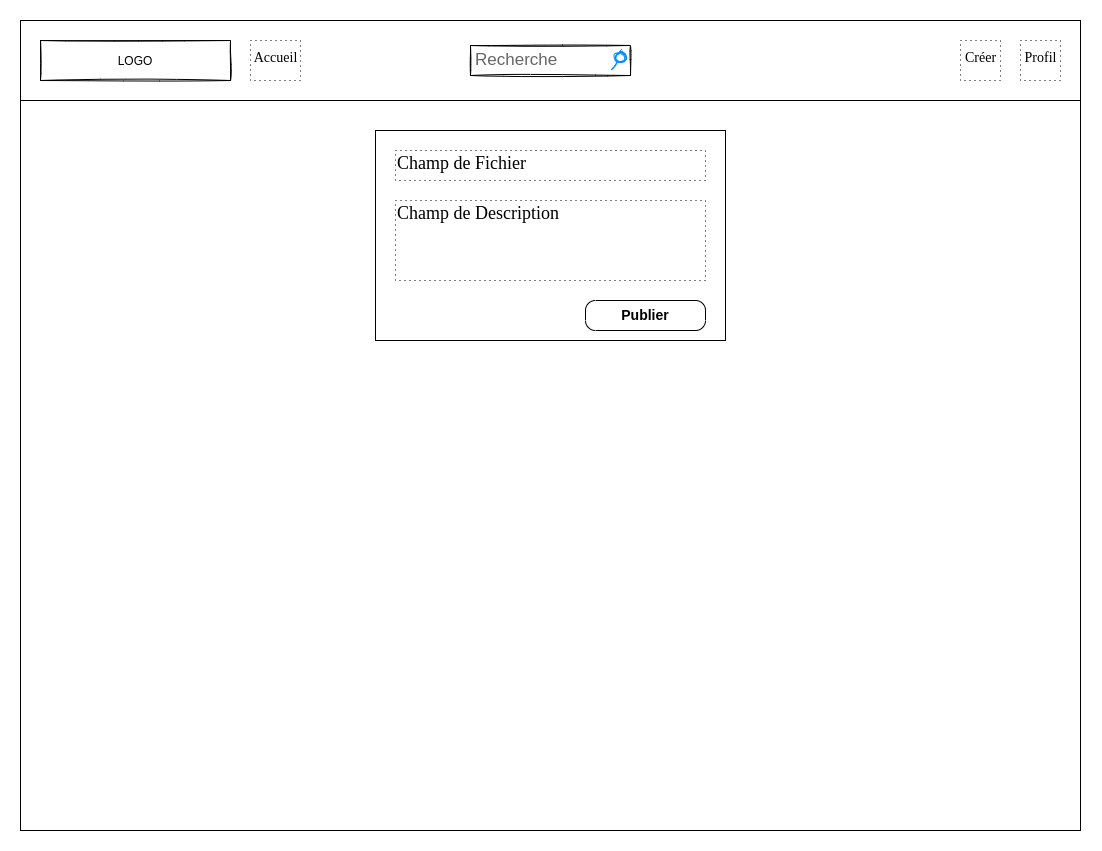

The diagram above was exported from draw.io. Its source (the exported page's mxGraphModel, read from the mxfile embedded in the PNG):
<mxGraphModel dx="1422" dy="734" grid="1" gridSize="10" guides="1" tooltips="1" connect="1" arrows="1" fold="1" page="1" pageScale="1" pageWidth="1100" pageHeight="850" background="none" math="0" shadow="0">
  <root>
    <mxCell id="0" />
    <mxCell id="1" parent="0" />
    <mxCell id="677b7b8949515195-1" value="" style="sketch=0;" parent="1" vertex="1">
      <mxGeometry x="20" y="20" width="1060" height="810" as="geometry" />
    </mxCell>
    <mxCell id="677b7b8949515195-2" value="LOGO" style="sketch=1;" parent="1" vertex="1">
      <mxGeometry x="40" y="40" width="190" height="40" as="geometry" />
    </mxCell>
    <mxCell id="677b7b8949515195-3" value="Recherche" style="strokeWidth=1;shadow=0;dashed=0;align=center;html=1;shape=mxgraph.mockup.forms.searchBox;strokeColor=default;mainText=;strokeColor2=#008cff;fontColor=#666666;fontSize=17;align=left;spacingLeft=3;rounded=0;labelBackgroundColor=none;comic=1;sketch=1;" parent="1" vertex="1">
      <mxGeometry x="470" y="45" width="160" height="30" as="geometry" />
    </mxCell>
    <mxCell id="677b7b8949515195-27" value="Accueil" style="text;html=1;points=[];align=center;verticalAlign=middle;spacingTop=-4;fontSize=14;fontFamily=Verdana;dashed=1;dashPattern=1 4;strokeColor=default;" parent="1" vertex="1">
      <mxGeometry x="250" y="40" width="50" height="40" as="geometry" />
    </mxCell>
    <mxCell id="677b7b8949515195-39" value="Créer" style="text;html=1;points=[];align=center;verticalAlign=middle;spacingTop=-4;fontSize=14;fontFamily=Verdana;strokeColor=default;dashed=1;dashPattern=1 4;" parent="1" vertex="1">
      <mxGeometry x="960" y="40" width="40" height="40" as="geometry" />
    </mxCell>
    <mxCell id="-RH-Ll4sNsOGz_yPx2dC-4" value="Profil" style="text;html=1;points=[];align=center;verticalAlign=middle;spacingTop=-4;fontSize=14;fontFamily=Verdana;strokeColor=default;dashed=1;dashPattern=1 4;" parent="1" vertex="1">
      <mxGeometry x="1020" y="40" width="40" height="40" as="geometry" />
    </mxCell>
    <mxCell id="-RH-Ll4sNsOGz_yPx2dC-7" value="" style="endArrow=none;html=1;rounded=0;sketch=0;" parent="1" edge="1">
      <mxGeometry width="50" height="50" relative="1" as="geometry">
        <mxPoint x="20" y="100" as="sourcePoint" />
        <mxPoint x="1080" y="100" as="targetPoint" />
      </mxGeometry>
    </mxCell>
    <mxCell id="-RH-Ll4sNsOGz_yPx2dC-8" value="" style="rounded=0;whiteSpace=wrap;html=1;sketch=0;strokeColor=default;" parent="1" vertex="1">
      <mxGeometry x="375" y="130" width="350" height="210" as="geometry" />
    </mxCell>
    <mxCell id="-RH-Ll4sNsOGz_yPx2dC-9" value="Champ de Fichier" style="text;html=1;points=[];align=left;verticalAlign=middle;spacingTop=-4;fontSize=18;fontFamily=Verdana;dashed=1;dashPattern=1 4;strokeColor=default;" parent="1" vertex="1">
      <mxGeometry x="395" y="150" width="310" height="30" as="geometry" />
    </mxCell>
    <mxCell id="-RH-Ll4sNsOGz_yPx2dC-12" value="Champ de Description" style="text;html=1;points=[];align=left;verticalAlign=top;spacingTop=-4;fontSize=18;fontFamily=Verdana;strokeColor=default;dashed=1;dashPattern=1 4;" parent="1" vertex="1">
      <mxGeometry x="395" y="200" width="310" height="80" as="geometry" />
    </mxCell>
    <mxCell id="C9SeTfHyiXqypUI4FSBL-1" value="Publier" style="strokeWidth=1;shadow=0;dashed=0;align=center;html=1;shape=mxgraph.mockup.buttons.button;mainText=;buttonStyle=round;fontSize=14;fontStyle=1;whiteSpace=wrap;" vertex="1" parent="1">
      <mxGeometry x="585" y="300" width="120" height="30" as="geometry" />
    </mxCell>
  </root>
</mxGraphModel>